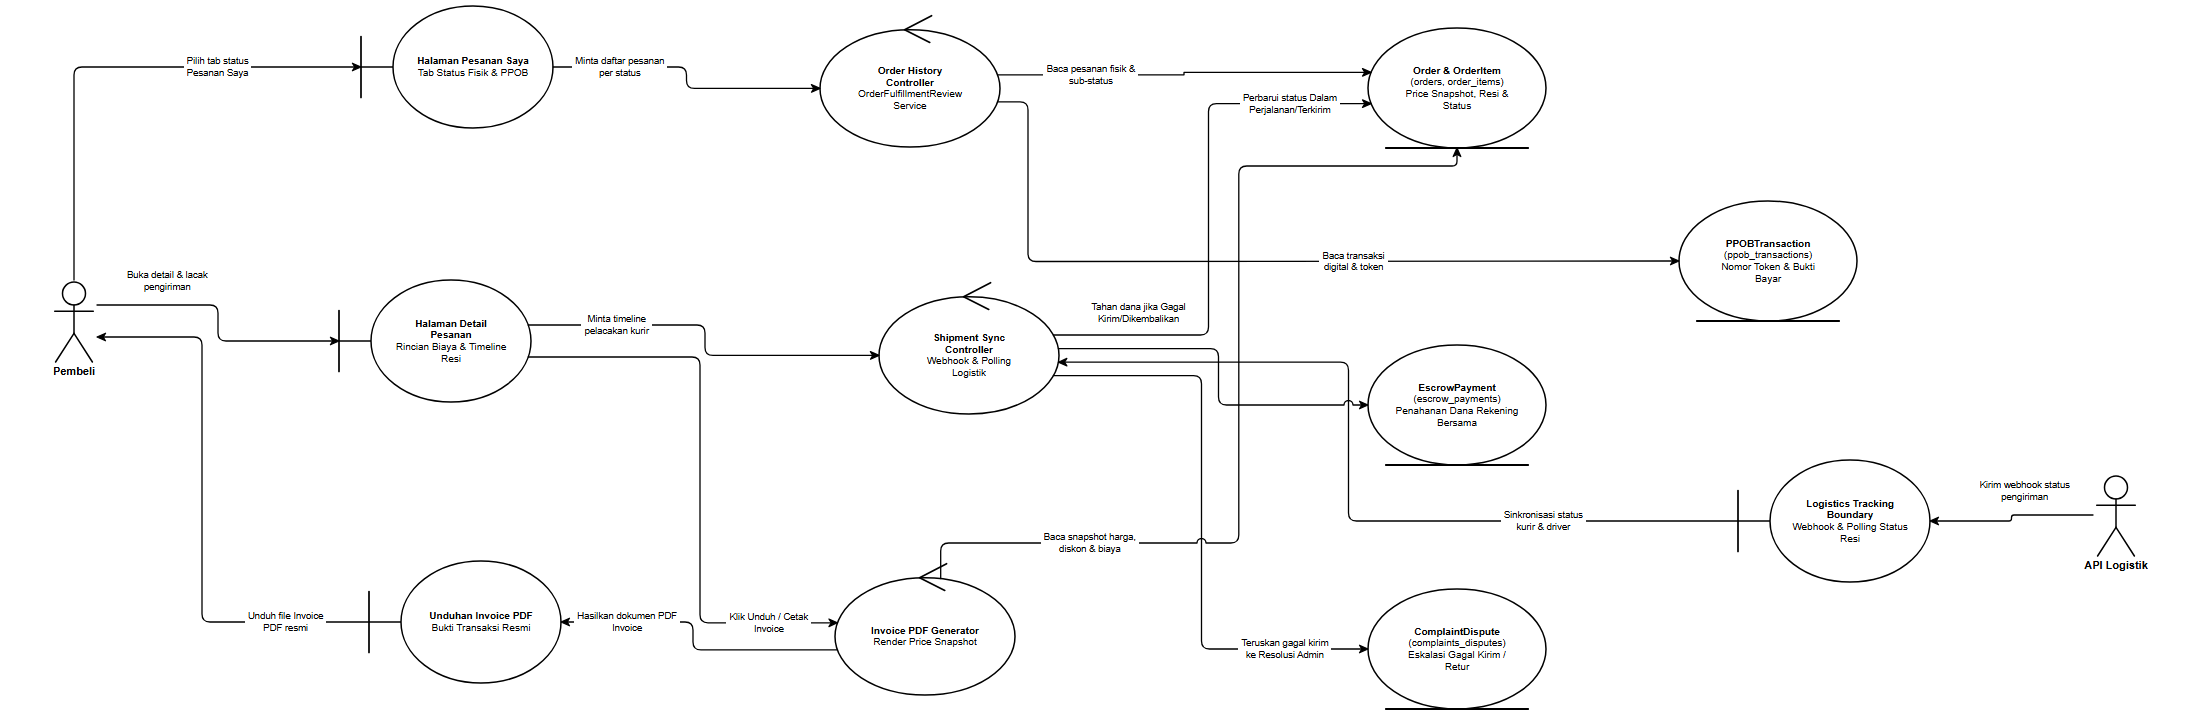

The diagram above was exported from draw.io. Its source (the exported page's mxGraphModel, read from the mxfile embedded in the PNG):
<mxGraphModel dx="2290" dy="820" grid="1" gridSize="10" guides="1" tooltips="1" connect="1" arrows="1" fold="1" page="1" pageScale="1" pageWidth="2290" pageHeight="820" background="#ffffff" math="0" shadow="0">
  <root>
    <mxCell id="0" />
    <mxCell id="1" parent="0" />
    <mxCell id="rd06_A_BUYER" value="Pembeli" style="shape=umlActor;verticalLabelPosition=bottom;verticalAlign=top;html=1;outlineConnect=0;fillColor=#ffffff;strokeColor=#000000;fontColor=#000000;fontFamily=Helvetica;fontSize=11;fontStyle=1;strokeWidth=1.5;" vertex="1" parent="1">
      <mxGeometry x="99" y="330" width="46" height="82" as="geometry" />
    </mxCell>
    <mxCell id="rd06_B_LIST" value="&lt;b&gt;Halaman Pesanan Saya&lt;/b&gt;&lt;br&gt;Tab Status Fisik &amp;amp; PPOB" style="shape=umlBoundary;whiteSpace=wrap;html=1;align=center;verticalAlign=middle;spacingLeft=36;spacingRight=12;spacingTop=8;spacingBottom=8;fillColor=#ffffff;strokeColor=#000000;fontColor=#000000;fontFamily=Helvetica;fontSize=10;strokeWidth=1.5;" vertex="1" parent="1">
      <mxGeometry x="409" y="56" width="192" height="122" as="geometry" />
    </mxCell>
    <mxCell id="rd06_B_DETAIL" value="&lt;b&gt;Halaman Detail&lt;/b&gt;&lt;br&gt;&lt;b&gt;Pesanan&lt;/b&gt;&lt;br&gt;Rincian Biaya &amp;amp; Timeline&lt;br&gt;Resi" style="shape=umlBoundary;whiteSpace=wrap;html=1;align=center;verticalAlign=middle;spacingLeft=36;spacingRight=12;spacingTop=8;spacingBottom=8;fillColor=#ffffff;strokeColor=#000000;fontColor=#000000;fontFamily=Helvetica;fontSize=10;strokeWidth=1.5;" vertex="1" parent="1">
      <mxGeometry x="387" y="330" width="192" height="122" as="geometry" />
    </mxCell>
    <mxCell id="rd06_B_INV" value="&lt;b&gt;Unduhan Invoice PDF&lt;/b&gt;&lt;br&gt;Bukti Transaksi Resmi" style="shape=umlBoundary;whiteSpace=wrap;html=1;align=center;verticalAlign=middle;spacingLeft=36;spacingRight=12;spacingTop=8;spacingBottom=8;fillColor=#ffffff;strokeColor=#000000;fontColor=#000000;fontFamily=Helvetica;fontSize=10;strokeWidth=1.5;" vertex="1" parent="1">
      <mxGeometry x="417" y="611" width="192" height="122" as="geometry" />
    </mxCell>
    <mxCell id="rd06_C_HIST" value="&lt;b&gt;Order History&lt;/b&gt;&lt;br&gt;&lt;b&gt;Controller&lt;/b&gt;&lt;br&gt;OrderFulfillmentReview&lt;br&gt;Service" style="shape=umlControl;whiteSpace=wrap;html=1;align=center;verticalAlign=middle;spacingTop=18;spacingBottom=8;spacingLeft=12;spacingRight=12;fillColor=#ffffff;strokeColor=#000000;fontColor=#000000;fontFamily=Helvetica;fontSize=10;strokeWidth=1.5;" vertex="1" parent="1">
      <mxGeometry x="868" y="63" width="180" height="134" as="geometry" />
    </mxCell>
    <mxCell id="rd06_C_TRACK" value="&lt;b&gt;Shipment Sync&lt;/b&gt;&lt;br&gt;&lt;b&gt;Controller&lt;/b&gt;&lt;br&gt;Webhook &amp;amp; Polling&lt;br&gt;Logistik" style="shape=umlControl;whiteSpace=wrap;html=1;align=center;verticalAlign=middle;spacingTop=18;spacingBottom=8;spacingLeft=12;spacingRight=12;fillColor=#ffffff;strokeColor=#000000;fontColor=#000000;fontFamily=Helvetica;fontSize=10;strokeWidth=1.5;" vertex="1" parent="1">
      <mxGeometry x="927" y="330" width="180" height="134" as="geometry" />
    </mxCell>
    <mxCell id="rd06_C_INV" value="&lt;b&gt;Invoice PDF Generator&lt;/b&gt;&lt;br&gt;Render Price Snapshot" style="shape=umlControl;whiteSpace=wrap;html=1;align=center;verticalAlign=middle;spacingTop=18;spacingBottom=8;spacingLeft=12;spacingRight=12;fillColor=#ffffff;strokeColor=#000000;fontColor=#000000;fontFamily=Helvetica;fontSize=10;strokeWidth=1.5;" vertex="1" parent="1">
      <mxGeometry x="883" y="611" width="180" height="134" as="geometry" />
    </mxCell>
    <mxCell id="rd06_E_ORDER" value="&lt;b&gt;Order &amp;amp; OrderItem&lt;/b&gt;&lt;br&gt;(orders, order_items)&lt;br&gt;Price Snapshot, Resi &amp;amp;&lt;br&gt;Status" style="shape=umlEntity;whiteSpace=wrap;html=1;align=center;verticalAlign=middle;spacingBottom=8;spacingTop=8;spacingLeft=12;spacingRight=12;fillColor=#ffffff;strokeColor=#000000;fontColor=#000000;fontFamily=Helvetica;fontSize=10;strokeWidth=1.5;" vertex="1" parent="1">
      <mxGeometry x="1416" y="78" width="178" height="120" as="geometry" />
    </mxCell>
    <mxCell id="rd06_E_PPOB" value="&lt;b&gt;PPOBTransaction&lt;/b&gt;&lt;br&gt;(ppob_transactions)&lt;br&gt;Nomor Token &amp;amp; Bukti&lt;br&gt;Bayar" style="shape=umlEntity;whiteSpace=wrap;html=1;align=center;verticalAlign=middle;spacingBottom=8;spacingTop=8;spacingLeft=12;spacingRight=12;fillColor=#ffffff;strokeColor=#000000;fontColor=#000000;fontFamily=Helvetica;fontSize=10;strokeWidth=1.5;" vertex="1" parent="1">
      <mxGeometry x="1727" y="251" width="178" height="120" as="geometry" />
    </mxCell>
    <mxCell id="rd06_E_ESCROW" value="&lt;b&gt;EscrowPayment&lt;/b&gt;&lt;br&gt;(escrow_payments)&lt;br&gt;Penahanan Dana Rekening&lt;br&gt;Bersama" style="shape=umlEntity;whiteSpace=wrap;html=1;align=center;verticalAlign=middle;spacingBottom=8;spacingTop=8;spacingLeft=12;spacingRight=12;fillColor=#ffffff;strokeColor=#000000;fontColor=#000000;fontFamily=Helvetica;fontSize=10;strokeWidth=1.5;" vertex="1" parent="1">
      <mxGeometry x="1416" y="395" width="178" height="120" as="geometry" />
    </mxCell>
    <mxCell id="rd06_E_DISP" value="&lt;b&gt;ComplaintDispute&lt;/b&gt;&lt;br&gt;(complaints_disputes)&lt;br&gt;Eskalasi Gagal Kirim /&lt;br&gt;Retur" style="shape=umlEntity;whiteSpace=wrap;html=1;align=center;verticalAlign=middle;spacingBottom=8;spacingTop=8;spacingLeft=12;spacingRight=12;fillColor=#ffffff;strokeColor=#000000;fontColor=#000000;fontFamily=Helvetica;fontSize=10;strokeWidth=1.5;" vertex="1" parent="1">
      <mxGeometry x="1416" y="639" width="178" height="120" as="geometry" />
    </mxCell>
    <mxCell id="rd06_B_LOG" value="&lt;b&gt;Logistics Tracking&lt;/b&gt;&lt;br&gt;&lt;b&gt;Boundary&lt;/b&gt;&lt;br&gt;Webhook &amp;amp; Polling Status&lt;br&gt;Resi" style="shape=umlBoundary;whiteSpace=wrap;html=1;align=center;verticalAlign=middle;spacingLeft=36;spacingRight=12;spacingTop=8;spacingBottom=8;fillColor=#ffffff;strokeColor=#000000;fontColor=#000000;fontFamily=Helvetica;fontSize=10;strokeWidth=1.5;" vertex="1" parent="1">
      <mxGeometry x="1786" y="510" width="192" height="122" as="geometry" />
    </mxCell>
    <mxCell id="rd06_A_LOG" value="API Logistik" style="shape=umlActor;verticalLabelPosition=bottom;verticalAlign=top;html=1;outlineConnect=0;fillColor=#ffffff;strokeColor=#000000;fontColor=#000000;fontFamily=Helvetica;fontSize=11;fontStyle=1;strokeWidth=1.5;" vertex="1" parent="1">
      <mxGeometry x="2141" y="524" width="46" height="82" as="geometry" />
    </mxCell>
    <mxCell id="rd06_e1" value="Pilih tab status&lt;br&gt;Pesanan Saya" style="edgeStyle=none;rounded=1;arcSize=8;jumpStyle=arc;jumpSize=7;orthogonalLoop=1;jettySize=auto;html=1;exitX=0.5;exitY=0;exitDx=0;exitDy=0;exitPerimeter=0;entryX=0;entryY=0.5;entryDx=0;entryDy=0;entryPerimeter=0;endArrow=classic;endFill=1;startArrow=none;strokeColor=#000000;strokeWidth=1.3;fontSize=9.5;fontFamily=Helvetica;fontColor=#000000;labelBackgroundColor=#ffffff;" edge="1" parent="1" source="rd06_A_BUYER" target="rd06_B_LIST">
      <mxGeometry x="0.426" relative="1" as="geometry">
        <Array as="points">
          <mxPoint x="122" y="117" />
        </Array>
      </mxGeometry>
    </mxCell>
    <mxCell id="rd06_e2" value="Minta daftar pesanan&lt;br&gt;per status" style="edgeStyle=none;rounded=1;arcSize=8;jumpStyle=arc;jumpSize=7;orthogonalLoop=1;jettySize=auto;html=1;exitX=1;exitY=0.5;exitDx=0;exitDy=0;exitPerimeter=0;entryX=0;entryY=0.5625;entryDx=0;entryDy=0;entryPerimeter=0;endArrow=classic;endFill=1;startArrow=none;strokeColor=#000000;strokeWidth=1.3;fontSize=9.5;fontFamily=Helvetica;fontColor=#000000;labelBackgroundColor=#ffffff;" edge="1" parent="1" source="rd06_B_LIST" target="rd06_C_HIST">
      <mxGeometry x="-0.5371" relative="1" as="geometry">
        <Array as="points">
          <mxPoint x="734.5" y="117" />
          <mxPoint x="734.5" y="138.4" />
        </Array>
      </mxGeometry>
    </mxCell>
    <mxCell id="rd06_e3" value="Baca pesanan fisik &amp;&lt;br&gt;sub-status" style="edgeStyle=none;rounded=1;arcSize=8;jumpStyle=arc;jumpSize=7;orthogonalLoop=1;jettySize=auto;html=1;exitX=0.9865;exitY=0.4613;exitDx=0;exitDy=0;exitPerimeter=0;entryX=0.0173;entryY=0.3697;entryDx=0;entryDy=0;entryPerimeter=0;endArrow=classic;endFill=1;startArrow=none;strokeColor=#000000;strokeWidth=1.3;fontSize=9.5;fontFamily=Helvetica;fontColor=#000000;labelBackgroundColor=#ffffff;" edge="1" parent="1" source="rd06_C_HIST" target="rd06_E_ORDER">
      <mxGeometry x="-0.5041" relative="1" as="geometry">
        <Array as="points">
          <mxPoint x="1232" y="124.8" />
          <mxPoint x="1232" y="122.4" />
        </Array>
      </mxGeometry>
    </mxCell>
    <mxCell id="rd06_e4" value="Baca transaksi&lt;br&gt;digital &amp; token" style="edgeStyle=none;rounded=1;arcSize=8;jumpStyle=arc;jumpSize=7;orthogonalLoop=1;jettySize=auto;html=1;exitX=0.9865;exitY=0.6637;exitDx=0;exitDy=0;exitPerimeter=0;entryX=0;entryY=0.5;entryDx=0;entryDy=0;entryPerimeter=0;endArrow=classic;endFill=1;startArrow=none;strokeColor=#000000;strokeWidth=1.3;fontSize=9.5;fontFamily=Helvetica;fontColor=#000000;labelBackgroundColor=#ffffff;" edge="1" parent="1" source="rd06_C_HIST" target="rd06_E_PPOB">
      <mxGeometry x="0.2259" relative="1" as="geometry">
        <Array as="points">
          <mxPoint x="1076" y="151.9" />
          <mxPoint x="1076" y="311.5" />
        </Array>
      </mxGeometry>
    </mxCell>
    <mxCell id="rd06_e5" value="Buka detail &amp; lacak&lt;br&gt;pengiriman" style="edgeStyle=none;rounded=1;arcSize=8;jumpStyle=arc;jumpSize=7;orthogonalLoop=1;jettySize=auto;html=1;exitX=1;exitY=0.3049;exitDx=0;exitDy=0;exitPerimeter=0;entryX=0;entryY=0.5;entryDx=0;entryDy=0;entryPerimeter=0;endArrow=classic;endFill=1;startArrow=none;strokeColor=#000000;strokeWidth=1.3;fontSize=9.5;fontFamily=Helvetica;fontColor=#000000;labelBackgroundColor=#ffffff;" edge="1" parent="1" source="rd06_A_BUYER" target="rd06_B_DETAIL">
      <mxGeometry x="-0.4951" relative="1" as="geometry">
        <mxPoint x="0" y="-24" as="offset" />
        <Array as="points">
          <mxPoint x="266" y="355" />
          <mxPoint x="266" y="391" />
        </Array>
      </mxGeometry>
    </mxCell>
    <mxCell id="rd06_e6" value="Minta timeline&lt;br&gt;pelacakan kurir" style="edgeStyle=none;rounded=1;arcSize=8;jumpStyle=arc;jumpSize=7;orthogonalLoop=1;jettySize=auto;html=1;exitX=0.9854;exitY=0.369;exitDx=0;exitDy=0;exitPerimeter=0;entryX=0;entryY=0.5625;entryDx=0;entryDy=0;entryPerimeter=0;endArrow=classic;endFill=1;startArrow=none;strokeColor=#000000;strokeWidth=1.3;fontSize=9.5;fontFamily=Helvetica;fontColor=#000000;labelBackgroundColor=#ffffff;" edge="1" parent="1" source="rd06_B_DETAIL" target="rd06_C_TRACK">
      <mxGeometry x="-0.5362" relative="1" as="geometry">
        <Array as="points">
          <mxPoint x="753" y="375" />
          <mxPoint x="753" y="405.4" />
        </Array>
      </mxGeometry>
    </mxCell>
    <mxCell id="rd06_e7" value="Sinkronisasi status&lt;br&gt;kurir &amp; driver" style="edgeStyle=none;rounded=1;arcSize=8;jumpStyle=arc;jumpSize=7;orthogonalLoop=1;jettySize=auto;html=1;exitX=0;exitY=0.5;exitDx=0;exitDy=0;exitPerimeter=0;entryX=0.9966;entryY=0.6131;entryDx=0;entryDy=0;entryPerimeter=0;endArrow=classic;endFill=1;startArrow=none;strokeColor=#000000;strokeWidth=1.3;fontSize=9.5;fontFamily=Helvetica;fontColor=#000000;labelBackgroundColor=#ffffff;" edge="1" parent="1" source="rd06_B_LOG" target="rd06_C_TRACK">
      <mxGeometry x="-0.5355" relative="1" as="geometry">
        <Array as="points">
          <mxPoint x="1396.5" y="571" />
          <mxPoint x="1396.5" y="412.2" />
        </Array>
      </mxGeometry>
    </mxCell>
    <mxCell id="rd06_e8" value="Kirim webhook status&lt;br&gt;pengiriman" style="edgeStyle=none;rounded=1;arcSize=8;jumpStyle=arc;jumpSize=7;orthogonalLoop=1;jettySize=auto;html=1;exitX=0;exitY=0.5;exitDx=0;exitDy=0;exitPerimeter=0;entryX=1;entryY=0.5;entryDx=0;entryDy=0;entryPerimeter=0;endArrow=classic;endFill=1;startArrow=none;strokeColor=#000000;strokeWidth=1.3;fontSize=9.5;fontFamily=Helvetica;fontColor=#000000;labelBackgroundColor=#ffffff;" edge="1" parent="1" source="rd06_A_LOG" target="rd06_B_LOG">
      <mxGeometry x="-0.1898" relative="1" as="geometry">
        <mxPoint x="0" y="-24" as="offset" />
        <Array as="points">
          <mxPoint x="2059.5" y="565" />
          <mxPoint x="2059.5" y="571" />
        </Array>
      </mxGeometry>
    </mxCell>
    <mxCell id="rd06_e9" value="Perbarui status Dalam&lt;br&gt;Perjalanan/Terkirim" style="edgeStyle=none;rounded=1;arcSize=8;jumpStyle=arc;jumpSize=7;orthogonalLoop=1;jettySize=auto;html=1;exitX=0.969;exitY=0.4108;exitDx=0;exitDy=0;exitPerimeter=0;entryX=0.0173;entryY=0.6303;entryDx=0;entryDy=0;entryPerimeter=0;endArrow=classic;endFill=1;startArrow=none;strokeColor=#000000;strokeWidth=1.3;fontSize=9.5;fontFamily=Helvetica;fontColor=#000000;labelBackgroundColor=#ffffff;" edge="1" parent="1" source="rd06_C_TRACK" target="rd06_E_ORDER">
      <mxGeometry x="0.7039" relative="1" as="geometry">
        <Array as="points">
          <mxPoint x="1256.5" y="385" />
          <mxPoint x="1256.5" y="153.6" />
        </Array>
      </mxGeometry>
    </mxCell>
    <mxCell id="rd06_e10" value="Tahan dana jika Gagal&lt;br&gt;Kirim/Dikembalikan" style="edgeStyle=none;rounded=1;arcSize=8;jumpStyle=arc;jumpSize=7;orthogonalLoop=1;jettySize=auto;html=1;exitX=0.9966;exitY=0.5119;exitDx=0;exitDy=0;exitPerimeter=0;entryX=0;entryY=0.5;entryDx=0;entryDy=0;entryPerimeter=0;endArrow=classic;endFill=1;startArrow=none;strokeColor=#000000;strokeWidth=1.3;fontSize=9.5;fontFamily=Helvetica;fontColor=#000000;labelBackgroundColor=#ffffff;" edge="1" parent="1" source="rd06_C_TRACK" target="rd06_E_ESCROW">
      <mxGeometry x="-0.5626" relative="1" as="geometry">
        <mxPoint x="0" y="-36" as="offset" />
        <Array as="points">
          <mxPoint x="1266.5" y="398.6" />
          <mxPoint x="1266.5" y="455" />
        </Array>
      </mxGeometry>
    </mxCell>
    <mxCell id="rd06_e11" value="Teruskan gagal kirim&lt;br&gt;ke Resolusi Admin" style="edgeStyle=none;rounded=1;arcSize=8;jumpStyle=arc;jumpSize=7;orthogonalLoop=1;jettySize=auto;html=1;exitX=0.969;exitY=0.7142;exitDx=0;exitDy=0;exitPerimeter=0;entryX=0;entryY=0.5;entryDx=0;entryDy=0;entryPerimeter=0;endArrow=classic;endFill=1;startArrow=none;strokeColor=#000000;strokeWidth=1.3;fontSize=9.5;fontFamily=Helvetica;fontColor=#000000;labelBackgroundColor=#ffffff;" edge="1" parent="1" source="rd06_C_TRACK" target="rd06_E_DISP">
      <mxGeometry x="0.7168" relative="1" as="geometry">
        <Array as="points">
          <mxPoint x="1249.5" y="425.7" />
          <mxPoint x="1249.5" y="699" />
        </Array>
      </mxGeometry>
    </mxCell>
    <mxCell id="rd06_e12" value="Klik Unduh / Cetak&lt;br&gt;Invoice" style="edgeStyle=none;rounded=1;arcSize=8;jumpStyle=arc;jumpSize=7;orthogonalLoop=1;jettySize=auto;html=1;exitX=0.9854;exitY=0.631;exitDx=0;exitDy=0;exitPerimeter=0;entryX=0.0135;entryY=0.4613;entryDx=0;entryDy=0;entryPerimeter=0;endArrow=classic;endFill=1;startArrow=none;strokeColor=#000000;strokeWidth=1.3;fontSize=9.5;fontFamily=Helvetica;fontColor=#000000;labelBackgroundColor=#ffffff;" edge="1" parent="1" source="rd06_B_DETAIL" target="rd06_C_INV">
      <mxGeometry x="0.761" relative="1" as="geometry">
        <Array as="points">
          <mxPoint x="748" y="407" />
          <mxPoint x="748" y="672.8" />
        </Array>
      </mxGeometry>
    </mxCell>
    <mxCell id="rd06_e13" value="Baca snapshot harga,&lt;br&gt;diskon &amp; biaya" style="edgeStyle=none;rounded=1;arcSize=8;jumpStyle=arc;jumpSize=7;orthogonalLoop=1;jettySize=auto;html=1;exitX=0.587;exitY=0.1317;exitDx=0;exitDy=0;exitPerimeter=0;entryX=0.5;entryY=1;entryDx=0;entryDy=0;entryPerimeter=0;endArrow=classic;endFill=1;startArrow=none;strokeColor=#000000;strokeWidth=1.3;fontSize=9.5;fontFamily=Helvetica;fontColor=#000000;labelBackgroundColor=#ffffff;" edge="1" parent="1" source="rd06_C_INV" target="rd06_E_ORDER">
      <mxGeometry x="-0.6099" relative="1" as="geometry">
        <Array as="points">
          <mxPoint x="988.7" y="593" />
          <mxPoint x="1286.8" y="593" />
          <mxPoint x="1286.8" y="216" />
          <mxPoint x="1505" y="216" />
        </Array>
      </mxGeometry>
    </mxCell>
    <mxCell id="rd06_e14" value="Hasilkan dokumen PDF&lt;br&gt;Invoice" style="edgeStyle=none;rounded=1;arcSize=8;jumpStyle=arc;jumpSize=7;orthogonalLoop=1;jettySize=auto;html=1;exitX=0.0135;exitY=0.6637;exitDx=0;exitDy=0;exitPerimeter=0;entryX=1;entryY=0.5;entryDx=0;entryDy=0;entryPerimeter=0;endArrow=classic;endFill=1;startArrow=none;strokeColor=#000000;strokeWidth=1.3;fontSize=9.5;fontFamily=Helvetica;fontColor=#000000;labelBackgroundColor=#ffffff;" edge="1" parent="1" source="rd06_C_INV" target="rd06_B_INV">
      <mxGeometry x="0.5663" relative="1" as="geometry">
        <Array as="points">
          <mxPoint x="741" y="699.9" />
          <mxPoint x="741" y="672" />
        </Array>
      </mxGeometry>
    </mxCell>
    <mxCell id="rd06_e15" value="Unduh file Invoice&lt;br&gt;PDF resmi" style="edgeStyle=none;rounded=1;arcSize=8;jumpStyle=arc;jumpSize=7;orthogonalLoop=1;jettySize=auto;html=1;exitX=0;exitY=0.5;exitDx=0;exitDy=0;exitPerimeter=0;entryX=1;entryY=0.6951;entryDx=0;entryDy=0;entryPerimeter=0;endArrow=classic;endFill=1;startArrow=none;strokeColor=#000000;strokeWidth=1.3;fontSize=9.5;fontFamily=Helvetica;fontColor=#000000;labelBackgroundColor=#ffffff;" edge="1" parent="1" source="rd06_B_INV" target="rd06_A_BUYER">
      <mxGeometry x="-0.7002" relative="1" as="geometry">
        <Array as="points">
          <mxPoint x="250" y="672" />
          <mxPoint x="250" y="387" />
        </Array>
      </mxGeometry>
    </mxCell>
  </root>
</mxGraphModel>